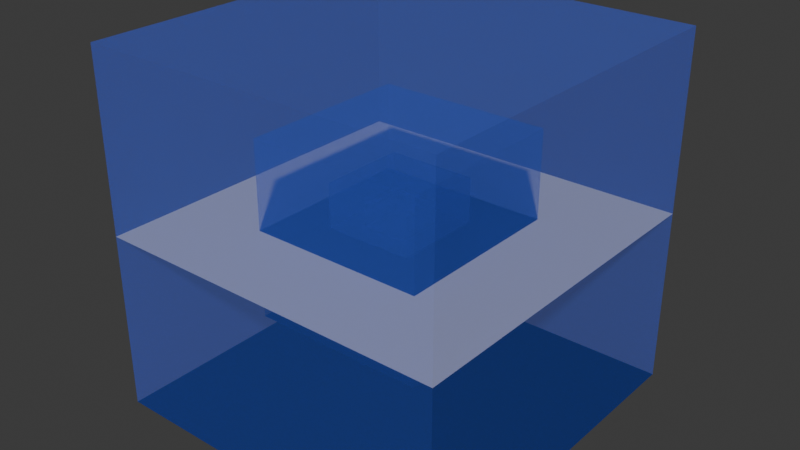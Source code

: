 # Source: TileBrushObjects.blend  (saved by Blender 4.4.30; exported with 4.5.12 LTS)
import bpy
from mathutils import Matrix  # noqa: F401  (used for matrix-valued properties, if any)

bpy.ops.wm.read_factory_settings(use_empty=True)
scene = bpy.context.scene
scene.name = 'Scene'

# ---- collections
col_brushhelperobjects = bpy.data.collections.new('BrushHelperObjects'); scene.collection.children.link(col_brushhelperobjects)

# ---- materials (node trees are filled in below, after node groups)
mat_transparent = bpy.data.materials.new('Transparent')
mat_placement_side = bpy.data.materials.new('Placement_Side')
mat_transparent_inversed = bpy.data.materials.new('Transparent_inversed')

# ---- material node trees
mat_transparent.use_nodes = True; mat_transparent.node_tree.nodes.clear()
_N = mat_transparent.node_tree.nodes; _L = mat_transparent.node_tree.links
n0 = _N.new('ShaderNodeBsdfPrincipled'); n0.name = 'Principled BSDF'; n0.location = (10, 300)
n0.inputs[0].default_value = (0.9703, 0.9685, 1.0, 1.0)
n0.inputs[2].default_value = 0.0
n0.inputs[3].default_value = 1.0
n0.inputs[4].default_value = 0.3187
n1 = _N.new('ShaderNodeOutputMaterial'); n1.name = 'Material Output'; n1.location = (300, 300)
_L.new(n0.outputs[0], n1.inputs[0])
n1.is_active_output = True
mat_placement_side.use_nodes = True; mat_placement_side.node_tree.nodes.clear()
_N = mat_placement_side.node_tree.nodes; _L = mat_placement_side.node_tree.links
n0 = _N.new('ShaderNodeBsdfPrincipled'); n0.name = 'Principled BSDF'; n0.location = (10, 300)
n0.inputs[0].default_value = (0.04326, 0.8003, 0.0, 1.0)
n1 = _N.new('ShaderNodeOutputMaterial'); n1.name = 'Material Output'; n1.location = (300, 300)
_L.new(n0.outputs[0], n1.inputs[0])
n1.is_active_output = True
mat_transparent_inversed.use_nodes = True; mat_transparent_inversed.node_tree.nodes.clear()
_N = mat_transparent_inversed.node_tree.nodes; _L = mat_transparent_inversed.node_tree.links
n0 = _N.new('ShaderNodeBsdfPrincipled'); n0.name = 'Principled BSDF'; n0.location = (10, 300)
n0.inputs[0].default_value = (0.1086, 0.2193, 1.0, 1.0)
n0.inputs[2].default_value = 0.0
n0.inputs[3].default_value = 1.0
n0.inputs[4].default_value = 0.3187
n1 = _N.new('ShaderNodeOutputMaterial'); n1.name = 'Material Output'; n1.location = (300, 300)
_L.new(n0.outputs[0], n1.inputs[0])
n1.is_active_output = True

# ---- world
world_world = bpy.data.worlds.new('World'); scene.world = world_world
world_world.use_nodes = True; world_world.node_tree.nodes.clear()
_N = world_world.node_tree.nodes; _L = world_world.node_tree.links
n0 = _N.new('ShaderNodeOutputWorld'); n0.name = 'World Output'; n0.location = (300, 300)
n1 = _N.new('ShaderNodeBackground'); n1.name = 'Background'; n1.location = (10, 300)
n1.inputs[0].default_value = (0.05088, 0.05088, 0.05088, 1.0)
_L.new(n1.outputs[0], n0.inputs[0])
n0.is_active_output = True
world_world.color = (0.05088, 0.05088, 0.05088)
world_world.sun_shadow_jitter_overblur = 0.0

# ---- meshes
me_cube_001 = bpy.data.meshes.new('Cube.001')
me_cube_001.from_pydata([(-1.0, -1.0, -1.0), (-1.0, -1.0, 1.0), (-1.0, 1.0, -1.0), (-1.0, 1.0, 1.0), (1.0, -1.0, -1.0), (1.0, -1.0, 1.0), (1.0, 1.0, -1.0), (1.0, 1.0, 1.0)], [], [(0, 1, 3, 2), (2, 3, 7, 6), (6, 7, 5, 4), (4, 5, 1, 0), (2, 6, 4, 0), (7, 3, 1, 5)])
me_cube_001.polygons.foreach_set('material_index', [0, 0, 0, 0, 1, 0])
_uv = me_cube_001.uv_layers.new(name='UVMap')
_uv.uv.foreach_set('vector', [0.375, 0.0, 0.625, 0.0, 0.625, 0.25, 0.375, 0.25, 0.375, 0.25, 0.625, 0.25, 0.625, 0.5, 0.375, 0.5, 0.375, 0.5, 0.625, 0.5, 0.625, 0.75, 0.375, 0.75, 0.375, 0.75, 0.625, 0.75, 0.625, 1.0, 0.375, 1.0, 0.125, 0.5, 0.375, 0.5, 0.375, 0.75, 0.125, 0.75, 0.625, 0.5, 0.875, 0.5, 0.875, 0.75, 0.625, 0.75])
me_cube_001.materials.append(mat_transparent)
me_cube_001.materials.append(mat_placement_side)
me_cube_001.update()
me_cube_002 = bpy.data.meshes.new('Cube.002')
me_cube_002.from_pydata([(-1.0, -1.0, -1.0), (-1.0, -1.0, 1.0), (-1.0, 1.0, -1.0), (-1.0, 1.0, 1.0), (1.0, -1.0, -1.0), (1.0, -1.0, 1.0), (1.0, 1.0, -1.0), (1.0, 1.0, 1.0)], [], [(0, 1, 3, 2), (2, 3, 7, 6), (6, 7, 5, 4), (4, 5, 1, 0), (2, 6, 4, 0), (7, 3, 1, 5)])
me_cube_002.polygons.foreach_set('material_index', [0, 0, 0, 0, 1, 0])
_uv = me_cube_002.uv_layers.new(name='UVMap')
_uv.uv.foreach_set('vector', [0.375, 0.0, 0.625, 0.0, 0.625, 0.25, 0.375, 0.25, 0.375, 0.25, 0.625, 0.25, 0.625, 0.5, 0.375, 0.5, 0.375, 0.5, 0.625, 0.5, 0.625, 0.75, 0.375, 0.75, 0.375, 0.75, 0.625, 0.75, 0.625, 1.0, 0.375, 1.0, 0.125, 0.5, 0.375, 0.5, 0.375, 0.75, 0.125, 0.75, 0.625, 0.5, 0.875, 0.5, 0.875, 0.75, 0.625, 0.75])
me_cube_002.materials.append(mat_transparent)
me_cube_002.materials.append(mat_placement_side)
me_cube_002.update()
me_plane_001 = bpy.data.meshes.new('Plane.001')
me_plane_001.from_pydata([(-1.0, -1.0, 0.0), (1.0, -1.0, 0.0), (-1.0, 1.0, 0.0), (1.0, 1.0, 0.0)], [], [(0, 1, 3, 2)])
_uv = me_plane_001.uv_layers.new(name='UVMap')
_uv.uv.foreach_set('vector', [0.0, 0.0, 1.0, 0.0, 1.0, 1.0, 0.0, 1.0])
me_plane_001.update()
me_plane = bpy.data.meshes.new('Plane')
me_plane.from_pydata([(-1.0, -1.0, 0.0), (1.0, -1.0, 0.0), (-1.0, 1.0, 0.0), (1.0, 1.0, 0.0)], [], [(0, 1, 3, 2)])
_uv = me_plane.uv_layers.new(name='UVMap')
_uv.uv.foreach_set('vector', [0.0, 0.0, 1.0, 0.0, 1.0, 1.0, 0.0, 1.0])
me_plane.update()
me_cube_003 = bpy.data.meshes.new('Cube.003')
me_cube_003.from_pydata([(-1.0, -1.0, -1.0), (-1.0, -1.0, 1.0), (-1.0, 1.0, -1.0), (-1.0, 1.0, 1.0), (1.0, -1.0, -1.0), (1.0, -1.0, 1.0), (1.0, 1.0, -1.0), (1.0, 1.0, 1.0)], [], [(0, 1, 3, 2), (2, 3, 7, 6), (6, 7, 5, 4), (4, 5, 1, 0), (2, 6, 4, 0), (7, 3, 1, 5)])
me_cube_003.polygons.foreach_set('material_index', [0, 0, 0, 0, 1, 0])
_uv = me_cube_003.uv_layers.new(name='UVMap')
_uv.uv.foreach_set('vector', [0.375, 0.0, 0.625, 0.0, 0.625, 0.25, 0.375, 0.25, 0.375, 0.25, 0.625, 0.25, 0.625, 0.5, 0.375, 0.5, 0.375, 0.5, 0.625, 0.5, 0.625, 0.75, 0.375, 0.75, 0.375, 0.75, 0.625, 0.75, 0.625, 1.0, 0.375, 1.0, 0.125, 0.5, 0.375, 0.5, 0.375, 0.75, 0.125, 0.75, 0.625, 0.5, 0.875, 0.5, 0.875, 0.75, 0.625, 0.75])
me_cube_003.materials.append(mat_transparent)
me_cube_003.materials.append(mat_placement_side)
me_cube_003.update()
me_plane_002 = bpy.data.meshes.new('Plane.002')
me_plane_002.from_pydata([(-1.0, -1.0, 0.0), (1.0, -1.0, 0.0), (-1.0, 1.0, 0.0), (1.0, 1.0, 0.0)], [], [(0, 1, 3, 2)])
_uv = me_plane_002.uv_layers.new(name='UVMap')
_uv.uv.foreach_set('vector', [0.0, 0.0, 1.0, 0.0, 1.0, 1.0, 0.0, 1.0])
me_plane_002.update()
me_cube_004 = bpy.data.meshes.new('Cube.004')
me_cube_004.from_pydata([(-1.0, -1.0, -1.0), (-1.0, -1.0, 1.0), (-1.0, 1.0, -1.0), (-1.0, 1.0, 1.0), (1.0, -1.0, -1.0), (1.0, -1.0, 1.0), (1.0, 1.0, -1.0), (1.0, 1.0, 1.0)], [], [(0, 1, 3, 2), (2, 3, 7, 6), (6, 7, 5, 4), (4, 5, 1, 0), (2, 6, 4, 0), (7, 3, 1, 5)])
me_cube_004.polygons.foreach_set('material_index', [0, 0, 0, 0, 1, 0])
_uv = me_cube_004.uv_layers.new(name='UVMap')
_uv.uv.foreach_set('vector', [0.375, 0.0, 0.625, 0.0, 0.625, 0.25, 0.375, 0.25, 0.375, 0.25, 0.625, 0.25, 0.625, 0.5, 0.375, 0.5, 0.375, 0.5, 0.625, 0.5, 0.625, 0.75, 0.375, 0.75, 0.375, 0.75, 0.625, 0.75, 0.625, 1.0, 0.375, 1.0, 0.125, 0.5, 0.375, 0.5, 0.375, 0.75, 0.125, 0.75, 0.625, 0.5, 0.875, 0.5, 0.875, 0.75, 0.625, 0.75])
me_cube_004.materials.append(mat_transparent)
me_cube_004.materials.append(mat_placement_side)
me_cube_004.update()
me_plane_003 = bpy.data.meshes.new('Plane.003')
me_plane_003.from_pydata([(-1.0, -1.0, 0.0), (1.0, -1.0, 0.0), (-1.0, 1.0, 0.0), (1.0, 1.0, 0.0)], [], [(0, 1, 3, 2)])
_uv = me_plane_003.uv_layers.new(name='UVMap')
_uv.uv.foreach_set('vector', [0.0, 0.0, 1.0, 0.0, 1.0, 1.0, 0.0, 1.0])
me_plane_003.update()
me_cube_005 = bpy.data.meshes.new('Cube.005')
me_cube_005.from_pydata([(-1.0, -1.0, -1.0), (-1.0, -1.0, 1.0), (-1.0, 1.0, -1.0), (-1.0, 1.0, 1.0), (1.0, -1.0, -1.0), (1.0, -1.0, 1.0), (1.0, 1.0, -1.0), (1.0, 1.0, 1.0)], [], [(0, 1, 3, 2), (2, 3, 7, 6), (6, 7, 5, 4), (4, 5, 1, 0), (2, 6, 4, 0), (7, 3, 1, 5)])
me_cube_005.polygons.foreach_set('material_index', [1, 1, 1, 1, 0, 1])
_uv = me_cube_005.uv_layers.new(name='UVMap')
_uv.uv.foreach_set('vector', [0.375, 0.0, 0.625, 0.0, 0.625, 0.25, 0.375, 0.25, 0.375, 0.25, 0.625, 0.25, 0.625, 0.5, 0.375, 0.5, 0.375, 0.5, 0.625, 0.5, 0.625, 0.75, 0.375, 0.75, 0.375, 0.75, 0.625, 0.75, 0.625, 1.0, 0.375, 1.0, 0.125, 0.5, 0.375, 0.5, 0.375, 0.75, 0.125, 0.75, 0.625, 0.5, 0.875, 0.5, 0.875, 0.75, 0.625, 0.75])
me_cube_005.materials.append(mat_placement_side)
me_cube_005.materials.append(mat_transparent_inversed)
me_cube_005.update()
me_cube_006 = bpy.data.meshes.new('Cube.006')
me_cube_006.from_pydata([(-1.0, -1.0, -1.0), (-1.0, -1.0, 1.0), (-1.0, 1.0, -1.0), (-1.0, 1.0, 1.0), (1.0, -1.0, -1.0), (1.0, -1.0, 1.0), (1.0, 1.0, -1.0), (1.0, 1.0, 1.0)], [], [(0, 1, 3, 2), (2, 3, 7, 6), (6, 7, 5, 4), (4, 5, 1, 0), (2, 6, 4, 0), (7, 3, 1, 5)])
me_cube_006.polygons.foreach_set('material_index', [0, 0, 0, 0, 1, 0])
_uv = me_cube_006.uv_layers.new(name='UVMap')
_uv.uv.foreach_set('vector', [0.375, 0.0, 0.625, 0.0, 0.625, 0.25, 0.375, 0.25, 0.375, 0.25, 0.625, 0.25, 0.625, 0.5, 0.375, 0.5, 0.375, 0.5, 0.625, 0.5, 0.625, 0.75, 0.375, 0.75, 0.375, 0.75, 0.625, 0.75, 0.625, 1.0, 0.375, 1.0, 0.125, 0.5, 0.375, 0.5, 0.375, 0.75, 0.125, 0.75, 0.625, 0.5, 0.875, 0.5, 0.875, 0.75, 0.625, 0.75])
me_cube_006.materials.append(mat_transparent_inversed)
me_cube_006.materials.append(mat_placement_side)
me_cube_006.update()
me_cube_007 = bpy.data.meshes.new('Cube.007')
me_cube_007.from_pydata([(-1.0, -1.0, -1.0), (-1.0, -1.0, 1.0), (-1.0, 1.0, -1.0), (-1.0, 1.0, 1.0), (1.0, -1.0, -1.0), (1.0, -1.0, 1.0), (1.0, 1.0, -1.0), (1.0, 1.0, 1.0)], [], [(0, 1, 3, 2), (2, 3, 7, 6), (6, 7, 5, 4), (4, 5, 1, 0), (2, 6, 4, 0), (7, 3, 1, 5)])
me_cube_007.polygons.foreach_set('material_index', [1, 1, 1, 1, 0, 1])
_uv = me_cube_007.uv_layers.new(name='UVMap')
_uv.uv.foreach_set('vector', [0.375, 0.0, 0.625, 0.0, 0.625, 0.25, 0.375, 0.25, 0.375, 0.25, 0.625, 0.25, 0.625, 0.5, 0.375, 0.5, 0.375, 0.5, 0.625, 0.5, 0.625, 0.75, 0.375, 0.75, 0.375, 0.75, 0.625, 0.75, 0.625, 1.0, 0.375, 1.0, 0.125, 0.5, 0.375, 0.5, 0.375, 0.75, 0.125, 0.75, 0.625, 0.5, 0.875, 0.5, 0.875, 0.75, 0.625, 0.75])
me_cube_007.materials.append(mat_placement_side)
me_cube_007.materials.append(mat_transparent_inversed)
me_cube_007.update()
me_cube_008 = bpy.data.meshes.new('Cube.008')
me_cube_008.from_pydata([(-1.0, -1.0, -1.0), (-1.0, -1.0, 1.0), (-1.0, 1.0, -1.0), (-1.0, 1.0, 1.0), (1.0, -1.0, -1.0), (1.0, -1.0, 1.0), (1.0, 1.0, -1.0), (1.0, 1.0, 1.0)], [], [(0, 1, 3, 2), (2, 3, 7, 6), (6, 7, 5, 4), (4, 5, 1, 0), (2, 6, 4, 0), (7, 3, 1, 5)])
me_cube_008.polygons.foreach_set('material_index', [0, 0, 0, 0, 1, 0])
_uv = me_cube_008.uv_layers.new(name='UVMap')
_uv.uv.foreach_set('vector', [0.375, 0.0, 0.625, 0.0, 0.625, 0.25, 0.375, 0.25, 0.375, 0.25, 0.625, 0.25, 0.625, 0.5, 0.375, 0.5, 0.375, 0.5, 0.625, 0.5, 0.625, 0.75, 0.375, 0.75, 0.375, 0.75, 0.625, 0.75, 0.625, 1.0, 0.375, 1.0, 0.125, 0.5, 0.375, 0.5, 0.375, 0.75, 0.125, 0.75, 0.625, 0.5, 0.875, 0.5, 0.875, 0.75, 0.625, 0.75])
me_cube_008.materials.append(mat_transparent_inversed)
me_cube_008.materials.append(mat_placement_side)
me_cube_008.update()

# ---- objects
ob_cube1x1 = bpy.data.objects.new('Cube1x1', me_cube_001)
ob_cube2x2 = bpy.data.objects.new('Cube2x2', me_cube_002)
ob_plane1x1 = bpy.data.objects.new('Plane1x1', me_plane_001)
ob_plane2x2 = bpy.data.objects.new('Plane2x2', me_plane)
ob_cube0_5x0_5 = bpy.data.objects.new('Cube0.5x0.5', me_cube_003)
ob_plane0_5x0_5 = bpy.data.objects.new('Plane0.5x0.5', me_plane_002)
ob_cube4x4 = bpy.data.objects.new('Cube4x4', me_cube_004)
ob_plane4x4 = bpy.data.objects.new('Plane4x4', me_plane_003)
ob_cube1x1_i = bpy.data.objects.new('Cube1x1_I', me_cube_005)
ob_cube2x2_i = bpy.data.objects.new('Cube2x2_I', me_cube_006)
ob_cube0_5x0_5_i = bpy.data.objects.new('Cube0.5x0.5_I', me_cube_007)
ob_cube4x4_i = bpy.data.objects.new('Cube4x4_I', me_cube_008)

# ---- transforms, parenting, visibility, modifiers, constraints
ob_cube1x1.location = (0.0, 0.0, 0.0)
ob_cube1x1.scale = (0.5, 0.5, 0.5)
ob_cube2x2.location = (0.0, 0.0, 0.0)
ob_plane1x1.location = (0.0, 0.0, 0.0)
ob_plane1x1.scale = (0.5, 0.5, 0.5)
ob_plane2x2.location = (0.0, 0.0, 0.0)
ob_cube0_5x0_5.location = (0.0, 0.0, 0.0)
ob_cube0_5x0_5.scale = (0.25, 0.25, 0.25)
ob_plane0_5x0_5.location = (0.0, 0.0, 0.0)
ob_plane0_5x0_5.scale = (0.25, 0.25, 0.25)
ob_cube4x4.location = (0.0, 0.0, 0.0)
ob_cube4x4.scale = (2.0, 2.0, 2.0)
ob_plane4x4.location = (0.0, 0.0, 0.0)
ob_plane4x4.scale = (2.0, 2.0, 2.0)
ob_cube1x1_i.location = (0.0, 0.0, 0.0)
ob_cube1x1_i.scale = (0.5, 0.5, 0.5)
ob_cube2x2_i.location = (0.0, 0.0, 0.0)
ob_cube0_5x0_5_i.location = (0.0, 0.0, 0.0)
ob_cube0_5x0_5_i.scale = (0.25, 0.25, 0.25)
ob_cube4x4_i.location = (0.0, 0.0, 0.0)
ob_cube4x4_i.scale = (2.0, 2.0, 2.0)

# ---- collection membership
col_brushhelperobjects.objects.link(ob_cube1x1)
col_brushhelperobjects.objects.link(ob_cube2x2)
col_brushhelperobjects.objects.link(ob_plane1x1)
col_brushhelperobjects.objects.link(ob_plane2x2)
col_brushhelperobjects.objects.link(ob_cube0_5x0_5)
col_brushhelperobjects.objects.link(ob_plane0_5x0_5)
col_brushhelperobjects.objects.link(ob_cube4x4)
col_brushhelperobjects.objects.link(ob_plane4x4)
col_brushhelperobjects.objects.link(ob_cube1x1_i)
col_brushhelperobjects.objects.link(ob_cube2x2_i)
col_brushhelperobjects.objects.link(ob_cube0_5x0_5_i)
col_brushhelperobjects.objects.link(ob_cube4x4_i)

# ---- scene / render settings (as saved in the file)
scene.frame_start = 1; scene.frame_end = 250; scene.frame_set(1)
scene.render.engine = 'BLENDER_EEVEE_NEXT'
bpy.context.view_layer.update()

# ---- added for rendering (the .blend has no active camera and no usable light): camera, sun
cam_auto = bpy.data.cameras.new('AutoCamera')
cam_auto.lens = 50.0
cam_auto.sensor_width = 36.0
cam_auto.clip_end = 1000.0
ob_auto_camera = bpy.data.objects.new('AutoCamera', cam_auto)
scene.collection.objects.link(ob_auto_camera)
ob_auto_camera.location = (6.41014, -7.69217, 5.12812)
ob_auto_camera.rotation_euler = (1.09748, -7.21219e-08, 0.694738)
scene.camera = ob_auto_camera
light_auto_sun = bpy.data.lights.new('AutoSun', 'SUN')
light_auto_sun.energy = 3.0
light_auto_sun.angle = 0.0523599
ob_auto_sun = bpy.data.objects.new('AutoSun', light_auto_sun)
scene.collection.objects.link(ob_auto_sun)
ob_auto_sun.rotation_euler = (0.872665, 0.174533, 0.523599)
bpy.context.view_layer.update()

